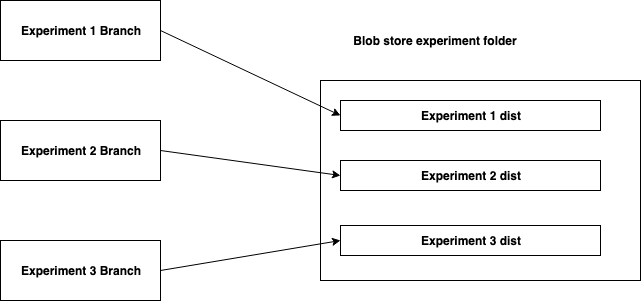

The diagram above was exported from draw.io. Its source (the exported page's mxGraphModel, read from the mxfile embedded in the PNG):
<mxGraphModel dx="998" dy="493" grid="1" gridSize="10" guides="1" tooltips="1" connect="1" arrows="1" fold="1" page="1" pageScale="1" pageWidth="850" pageHeight="1100" math="0" shadow="0">
  <root>
    <mxCell id="0" />
    <mxCell id="1" parent="0" />
    <mxCell id="xr9hVzmXgM3uBf2VP1VW-1" value="" style="rounded=0;whiteSpace=wrap;html=1;" vertex="1" parent="1">
      <mxGeometry x="440" y="120" width="320" height="200" as="geometry" />
    </mxCell>
    <mxCell id="xr9hVzmXgM3uBf2VP1VW-2" value="&lt;b&gt;Blob store experiment folder&lt;/b&gt;" style="text;html=1;strokeColor=none;fillColor=none;align=center;verticalAlign=middle;whiteSpace=wrap;rounded=0;" vertex="1" parent="1">
      <mxGeometry x="430" y="70" width="250" height="20" as="geometry" />
    </mxCell>
    <mxCell id="xr9hVzmXgM3uBf2VP1VW-3" value="&lt;b&gt;Experiment 1 Branch&lt;/b&gt;" style="rounded=0;whiteSpace=wrap;html=1;" vertex="1" parent="1">
      <mxGeometry x="120" y="40" width="160" height="60" as="geometry" />
    </mxCell>
    <mxCell id="xr9hVzmXgM3uBf2VP1VW-4" value="&lt;b&gt;Experiment 2&amp;nbsp;&lt;/b&gt;&lt;b&gt;Branch&lt;/b&gt;" style="rounded=0;whiteSpace=wrap;html=1;" vertex="1" parent="1">
      <mxGeometry x="120" y="160" width="160" height="60" as="geometry" />
    </mxCell>
    <mxCell id="xr9hVzmXgM3uBf2VP1VW-5" value="&lt;b&gt;Experiment 3&amp;nbsp;&lt;/b&gt;&lt;b&gt;Branch&lt;/b&gt;" style="rounded=0;whiteSpace=wrap;html=1;" vertex="1" parent="1">
      <mxGeometry x="120" y="280" width="160" height="60" as="geometry" />
    </mxCell>
    <mxCell id="xr9hVzmXgM3uBf2VP1VW-6" value="&lt;b&gt;Experiment 1 dist&lt;/b&gt;" style="rounded=0;whiteSpace=wrap;html=1;" vertex="1" parent="1">
      <mxGeometry x="460" y="140" width="260" height="30" as="geometry" />
    </mxCell>
    <mxCell id="xr9hVzmXgM3uBf2VP1VW-7" value="&lt;b&gt;Experiment 2 dist&lt;/b&gt;" style="rounded=0;whiteSpace=wrap;html=1;" vertex="1" parent="1">
      <mxGeometry x="460" y="200" width="260" height="30" as="geometry" />
    </mxCell>
    <mxCell id="xr9hVzmXgM3uBf2VP1VW-9" value="&lt;b&gt;Experiment 3 dist&lt;/b&gt;" style="rounded=0;whiteSpace=wrap;html=1;" vertex="1" parent="1">
      <mxGeometry x="460" y="265" width="260" height="30" as="geometry" />
    </mxCell>
    <mxCell id="xr9hVzmXgM3uBf2VP1VW-10" value="" style="endArrow=classic;html=1;exitX=1;exitY=0.5;exitDx=0;exitDy=0;entryX=0;entryY=0.5;entryDx=0;entryDy=0;" edge="1" parent="1" source="xr9hVzmXgM3uBf2VP1VW-3" target="xr9hVzmXgM3uBf2VP1VW-6">
      <mxGeometry width="50" height="50" relative="1" as="geometry">
        <mxPoint x="280" y="100" as="sourcePoint" />
        <mxPoint x="330" y="50" as="targetPoint" />
      </mxGeometry>
    </mxCell>
    <mxCell id="xr9hVzmXgM3uBf2VP1VW-11" value="" style="endArrow=classic;html=1;exitX=1;exitY=0.5;exitDx=0;exitDy=0;entryX=0;entryY=0.5;entryDx=0;entryDy=0;" edge="1" parent="1" source="xr9hVzmXgM3uBf2VP1VW-4" target="xr9hVzmXgM3uBf2VP1VW-7">
      <mxGeometry width="50" height="50" relative="1" as="geometry">
        <mxPoint x="280" y="220" as="sourcePoint" />
        <mxPoint x="450" y="205" as="targetPoint" />
      </mxGeometry>
    </mxCell>
    <mxCell id="xr9hVzmXgM3uBf2VP1VW-12" value="" style="endArrow=classic;html=1;exitX=1;exitY=0.5;exitDx=0;exitDy=0;entryX=0;entryY=0.5;entryDx=0;entryDy=0;" edge="1" parent="1" source="xr9hVzmXgM3uBf2VP1VW-5" target="xr9hVzmXgM3uBf2VP1VW-9">
      <mxGeometry width="50" height="50" relative="1" as="geometry">
        <mxPoint x="290" y="320" as="sourcePoint" />
        <mxPoint x="340" y="270" as="targetPoint" />
      </mxGeometry>
    </mxCell>
  </root>
</mxGraphModel>